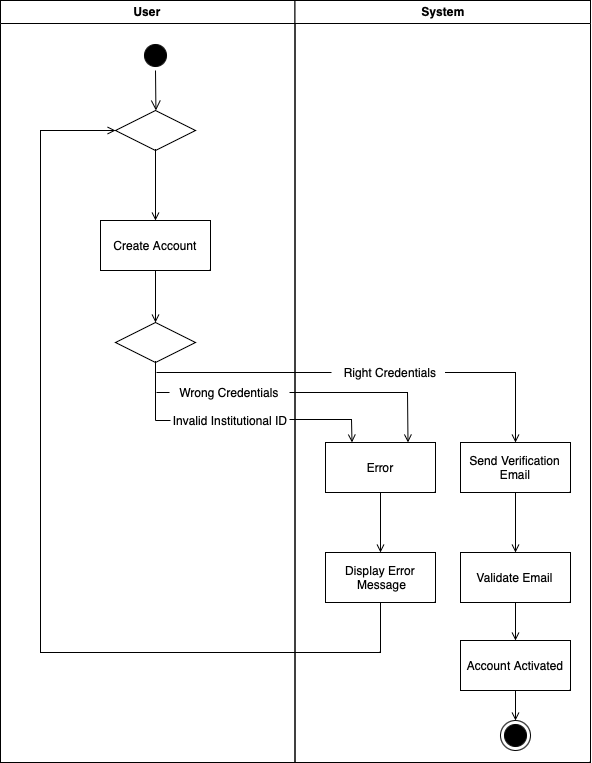

The diagram above was exported from draw.io. Its source (the exported page's mxGraphModel, read from the mxfile embedded in the PNG):
<mxGraphModel dx="1466" dy="886" grid="1" gridSize="10" guides="1" tooltips="1" connect="1" arrows="1" fold="1" page="1" pageScale="1" pageWidth="827" pageHeight="1169" math="0" shadow="0">
  <root>
    <mxCell id="0" />
    <mxCell id="1" parent="0" />
    <mxCell id="deOWygeGf9_moCxJ0Wdo-1" value="User" style="swimlane;whiteSpace=wrap" parent="1" vertex="1">
      <mxGeometry x="110" y="40" width="294.5" height="762" as="geometry" />
    </mxCell>
    <mxCell id="deOWygeGf9_moCxJ0Wdo-2" value="" style="ellipse;shape=startState;fillColor=#000000;strokeColor=#000000;" parent="deOWygeGf9_moCxJ0Wdo-1" vertex="1">
      <mxGeometry x="140" y="40" width="30" height="30" as="geometry" />
    </mxCell>
    <mxCell id="deOWygeGf9_moCxJ0Wdo-3" value="" style="edgeStyle=elbowEdgeStyle;elbow=horizontal;verticalAlign=bottom;endArrow=open;endSize=8;strokeColor=#000000;endFill=1;rounded=0;entryX=0.5;entryY=0;entryDx=0;entryDy=0;exitX=0.5;exitY=1;exitDx=0;exitDy=0;" parent="deOWygeGf9_moCxJ0Wdo-1" source="deOWygeGf9_moCxJ0Wdo-2" target="deOWygeGf9_moCxJ0Wdo-7" edge="1">
      <mxGeometry x="100" y="40" as="geometry">
        <mxPoint x="115.5" y="110" as="targetPoint" />
      </mxGeometry>
    </mxCell>
    <mxCell id="deOWygeGf9_moCxJ0Wdo-4" value="Create Account" style="" parent="deOWygeGf9_moCxJ0Wdo-1" vertex="1">
      <mxGeometry x="100" y="220" width="110" height="50" as="geometry" />
    </mxCell>
    <mxCell id="deOWygeGf9_moCxJ0Wdo-5" value="" style="endArrow=open;strokeColor=#000000;endFill=1;rounded=0;exitX=0.5;exitY=1;exitDx=0;exitDy=0;" parent="deOWygeGf9_moCxJ0Wdo-1" source="deOWygeGf9_moCxJ0Wdo-7" target="deOWygeGf9_moCxJ0Wdo-4" edge="1">
      <mxGeometry relative="1" as="geometry">
        <mxPoint x="115" y="160" as="sourcePoint" />
      </mxGeometry>
    </mxCell>
    <mxCell id="deOWygeGf9_moCxJ0Wdo-6" value="" style="endArrow=open;strokeColor=#000000;endFill=1;rounded=0;entryX=0.5;entryY=0;entryDx=0;entryDy=0;" parent="deOWygeGf9_moCxJ0Wdo-1" source="deOWygeGf9_moCxJ0Wdo-4" target="deOWygeGf9_moCxJ0Wdo-8" edge="1">
      <mxGeometry relative="1" as="geometry">
        <mxPoint x="115" y="325" as="targetPoint" />
      </mxGeometry>
    </mxCell>
    <mxCell id="deOWygeGf9_moCxJ0Wdo-7" value="" style="rhombus;whiteSpace=wrap;html=1;" parent="deOWygeGf9_moCxJ0Wdo-1" vertex="1">
      <mxGeometry x="115" y="110" width="80" height="40" as="geometry" />
    </mxCell>
    <mxCell id="deOWygeGf9_moCxJ0Wdo-8" value="" style="rhombus;whiteSpace=wrap;html=1;" parent="deOWygeGf9_moCxJ0Wdo-1" vertex="1">
      <mxGeometry x="115" y="322" width="80" height="40" as="geometry" />
    </mxCell>
    <mxCell id="deOWygeGf9_moCxJ0Wdo-9" value="Wrong Credentials" style="text;html=1;strokeColor=none;fillColor=none;align=center;verticalAlign=middle;whiteSpace=wrap;rounded=0;" parent="deOWygeGf9_moCxJ0Wdo-1" vertex="1">
      <mxGeometry x="169" y="377" width="120" height="30" as="geometry" />
    </mxCell>
    <mxCell id="5KWTjnHzEzzOupbWIzz7-19" value="Invalid Institutional ID" style="text;html=1;strokeColor=none;fillColor=none;align=center;verticalAlign=middle;whiteSpace=wrap;rounded=0;" vertex="1" parent="deOWygeGf9_moCxJ0Wdo-1">
      <mxGeometry x="170" y="405" width="120" height="30" as="geometry" />
    </mxCell>
    <mxCell id="5KWTjnHzEzzOupbWIzz7-20" value="" style="endArrow=none;html=1;rounded=0;entryX=0.5;entryY=1;entryDx=0;entryDy=0;" edge="1" parent="deOWygeGf9_moCxJ0Wdo-1" target="deOWygeGf9_moCxJ0Wdo-8">
      <mxGeometry width="50" height="50" relative="1" as="geometry">
        <mxPoint x="155" y="420" as="sourcePoint" />
        <mxPoint x="160" y="370" as="targetPoint" />
      </mxGeometry>
    </mxCell>
    <mxCell id="5KWTjnHzEzzOupbWIzz7-21" value="" style="endArrow=none;html=1;rounded=0;entryX=0;entryY=0.5;entryDx=0;entryDy=0;" edge="1" parent="deOWygeGf9_moCxJ0Wdo-1">
      <mxGeometry width="50" height="50" relative="1" as="geometry">
        <mxPoint x="156" y="372" as="sourcePoint" />
        <mxPoint x="330.9999999999998" y="372" as="targetPoint" />
      </mxGeometry>
    </mxCell>
    <mxCell id="5KWTjnHzEzzOupbWIzz7-24" value="" style="endArrow=none;html=1;rounded=0;exitX=0;exitY=0.5;exitDx=0;exitDy=0;" edge="1" parent="deOWygeGf9_moCxJ0Wdo-1" source="deOWygeGf9_moCxJ0Wdo-9">
      <mxGeometry width="50" height="50" relative="1" as="geometry">
        <mxPoint x="165" y="392" as="sourcePoint" />
        <mxPoint x="156" y="392" as="targetPoint" />
      </mxGeometry>
    </mxCell>
    <mxCell id="5KWTjnHzEzzOupbWIzz7-25" value="" style="endArrow=none;html=1;rounded=0;entryX=0;entryY=0.5;entryDx=0;entryDy=0;" edge="1" parent="deOWygeGf9_moCxJ0Wdo-1" target="5KWTjnHzEzzOupbWIzz7-19">
      <mxGeometry width="50" height="50" relative="1" as="geometry">
        <mxPoint x="155" y="420" as="sourcePoint" />
        <mxPoint x="164.99999999999977" y="420" as="targetPoint" />
      </mxGeometry>
    </mxCell>
    <mxCell id="deOWygeGf9_moCxJ0Wdo-10" value="System" style="swimlane;whiteSpace=wrap" parent="1" vertex="1">
      <mxGeometry x="404.5" y="40" width="295.5" height="762" as="geometry" />
    </mxCell>
    <mxCell id="deOWygeGf9_moCxJ0Wdo-11" value="Error" style="" parent="deOWygeGf9_moCxJ0Wdo-10" vertex="1">
      <mxGeometry x="30.5" y="442" width="110" height="50" as="geometry" />
    </mxCell>
    <mxCell id="deOWygeGf9_moCxJ0Wdo-12" value="Send Verification&#10;Email" style="" parent="deOWygeGf9_moCxJ0Wdo-10" vertex="1">
      <mxGeometry x="165.5" y="442" width="110" height="50" as="geometry" />
    </mxCell>
    <mxCell id="deOWygeGf9_moCxJ0Wdo-13" value="Display Error&#10; Message" style="" parent="deOWygeGf9_moCxJ0Wdo-10" vertex="1">
      <mxGeometry x="30.5" y="552" width="110" height="50" as="geometry" />
    </mxCell>
    <mxCell id="deOWygeGf9_moCxJ0Wdo-14" value="" style="endArrow=open;strokeColor=#000000;endFill=1;rounded=0;exitX=0.5;exitY=1;exitDx=0;exitDy=0;entryX=0.5;entryY=0;entryDx=0;entryDy=0;" parent="deOWygeGf9_moCxJ0Wdo-10" source="deOWygeGf9_moCxJ0Wdo-11" target="deOWygeGf9_moCxJ0Wdo-13" edge="1">
      <mxGeometry relative="1" as="geometry">
        <mxPoint x="-155" y="280" as="sourcePoint" />
        <mxPoint x="-155" y="335" as="targetPoint" />
      </mxGeometry>
    </mxCell>
    <mxCell id="deOWygeGf9_moCxJ0Wdo-19" value="" style="endArrow=open;strokeColor=#000000;endFill=1;rounded=0;entryX=0.5;entryY=0;entryDx=0;entryDy=0;" parent="deOWygeGf9_moCxJ0Wdo-10" target="deOWygeGf9_moCxJ0Wdo-12" edge="1" source="deOWygeGf9_moCxJ0Wdo-20">
      <mxGeometry relative="1" as="geometry">
        <mxPoint x="-139.5" y="372" as="sourcePoint" />
        <mxPoint x="210.5" y="372" as="targetPoint" />
        <Array as="points">
          <mxPoint x="220.5" y="372" />
        </Array>
      </mxGeometry>
    </mxCell>
    <mxCell id="deOWygeGf9_moCxJ0Wdo-24" value="" style="ellipse;html=1;shape=endState;fillColor=#000000;strokeColor=#000000;" parent="deOWygeGf9_moCxJ0Wdo-10" vertex="1">
      <mxGeometry x="205.5" y="720" width="30" height="30" as="geometry" />
    </mxCell>
    <mxCell id="5KWTjnHzEzzOupbWIzz7-2" value="Validate Email" style="" vertex="1" parent="deOWygeGf9_moCxJ0Wdo-10">
      <mxGeometry x="165.5" y="552" width="110" height="50" as="geometry" />
    </mxCell>
    <mxCell id="5KWTjnHzEzzOupbWIzz7-3" value="Account Activated" style="" vertex="1" parent="deOWygeGf9_moCxJ0Wdo-10">
      <mxGeometry x="165.5" y="640" width="110" height="50" as="geometry" />
    </mxCell>
    <mxCell id="5KWTjnHzEzzOupbWIzz7-4" value="" style="endArrow=open;strokeColor=#000000;endFill=1;rounded=0;exitX=0.5;exitY=1;exitDx=0;exitDy=0;entryX=0.5;entryY=0;entryDx=0;entryDy=0;" edge="1" parent="deOWygeGf9_moCxJ0Wdo-10" source="deOWygeGf9_moCxJ0Wdo-12" target="5KWTjnHzEzzOupbWIzz7-2">
      <mxGeometry relative="1" as="geometry">
        <mxPoint x="219.78999999999996" y="500" as="sourcePoint" />
        <mxPoint x="219.5" y="540" as="targetPoint" />
      </mxGeometry>
    </mxCell>
    <mxCell id="5KWTjnHzEzzOupbWIzz7-5" value="" style="endArrow=open;strokeColor=#000000;endFill=1;rounded=0;exitX=0.5;exitY=1;exitDx=0;exitDy=0;entryX=0.5;entryY=0;entryDx=0;entryDy=0;" edge="1" parent="deOWygeGf9_moCxJ0Wdo-10" source="5KWTjnHzEzzOupbWIzz7-2" target="5KWTjnHzEzzOupbWIzz7-3">
      <mxGeometry relative="1" as="geometry">
        <mxPoint x="150" y="590" as="sourcePoint" />
        <mxPoint x="150" y="660" as="targetPoint" />
      </mxGeometry>
    </mxCell>
    <mxCell id="5KWTjnHzEzzOupbWIzz7-6" value="" style="endArrow=open;strokeColor=#000000;endFill=1;rounded=0;exitX=0.5;exitY=1;exitDx=0;exitDy=0;entryX=0.5;entryY=0;entryDx=0;entryDy=0;" edge="1" parent="deOWygeGf9_moCxJ0Wdo-10" source="5KWTjnHzEzzOupbWIzz7-3" target="deOWygeGf9_moCxJ0Wdo-24">
      <mxGeometry relative="1" as="geometry">
        <mxPoint x="139.06999999999994" y="680" as="sourcePoint" />
        <mxPoint x="139.06999999999994" y="750" as="targetPoint" />
      </mxGeometry>
    </mxCell>
    <mxCell id="deOWygeGf9_moCxJ0Wdo-20" value="Right Credentials" style="text;html=1;strokeColor=none;fillColor=none;align=center;verticalAlign=middle;whiteSpace=wrap;rounded=0;" parent="deOWygeGf9_moCxJ0Wdo-10" vertex="1">
      <mxGeometry x="40.5" y="357" width="109.5" height="30" as="geometry" />
    </mxCell>
    <mxCell id="deOWygeGf9_moCxJ0Wdo-22" value="" style="endArrow=open;strokeColor=#000000;endFill=1;rounded=0;exitX=0.5;exitY=1;exitDx=0;exitDy=0;entryX=0;entryY=0.5;entryDx=0;entryDy=0;" parent="1" source="deOWygeGf9_moCxJ0Wdo-13" target="deOWygeGf9_moCxJ0Wdo-7" edge="1">
      <mxGeometry relative="1" as="geometry">
        <mxPoint x="259.5" y="330" as="sourcePoint" />
        <mxPoint x="259.5" y="385" as="targetPoint" />
        <Array as="points">
          <mxPoint x="490" y="692" />
          <mxPoint x="150" y="692" />
          <mxPoint x="150" y="170" />
        </Array>
      </mxGeometry>
    </mxCell>
    <mxCell id="5KWTjnHzEzzOupbWIzz7-22" value="" style="endArrow=open;strokeColor=#000000;endFill=1;rounded=0;entryX=0.75;entryY=0;entryDx=0;entryDy=0;" edge="1" parent="1" source="deOWygeGf9_moCxJ0Wdo-9" target="deOWygeGf9_moCxJ0Wdo-11">
      <mxGeometry relative="1" as="geometry">
        <mxPoint x="440" y="360" as="sourcePoint" />
        <mxPoint x="275" y="270" as="targetPoint" />
        <Array as="points">
          <mxPoint x="517" y="432" />
        </Array>
      </mxGeometry>
    </mxCell>
    <mxCell id="5KWTjnHzEzzOupbWIzz7-23" value="" style="endArrow=open;strokeColor=#000000;endFill=1;rounded=0;entryX=0.25;entryY=0;entryDx=0;entryDy=0;exitX=1;exitY=0.5;exitDx=0;exitDy=0;" edge="1" parent="1">
      <mxGeometry relative="1" as="geometry">
        <mxPoint x="398.9999999999998" y="459" as="sourcePoint" />
        <mxPoint x="461.4999999999998" y="482" as="targetPoint" />
        <Array as="points">
          <mxPoint x="461" y="459" />
        </Array>
      </mxGeometry>
    </mxCell>
  </root>
</mxGraphModel>